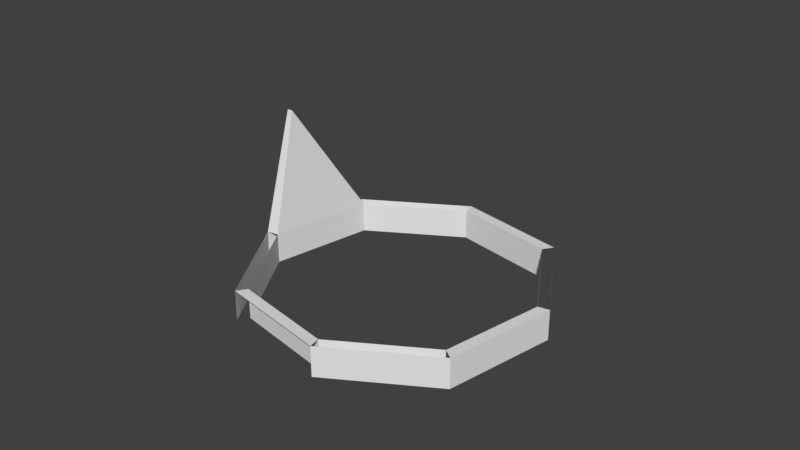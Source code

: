 # Source: lot2.blend  (saved by Blender 2.78.0; exported with 4.5.12 LTS)
import bpy
from mathutils import Matrix  # noqa: F401  (used for matrix-valued properties, if any)

bpy.ops.wm.read_factory_settings(use_empty=True)
scene = bpy.context.scene
scene.name = 'Scene'

# ---- collections
col_collection_1 = bpy.data.collections.new('Collection 1'); scene.collection.children.link(col_collection_1)

# ---- world
world_world = bpy.data.worlds.new('World'); scene.world = world_world
world_world.color = (0.05088, 0.05088, 0.05088)
world_world.use_sun_shadow = False
world_world.sun_shadow_jitter_overblur = 0.0
world_world.cycles.sampling_method = 'MANUAL'

# ---- meshes
me_lot = bpy.data.meshes.new('lot')
me_lot.from_pydata([(-0.3455, -0.3455, 0.0), (0.3455, -0.3455, 0.0), (-0.3455, 0.3455, 0.0), (0.3455, 0.3455, 0.0), (-0.5, 0.0, 0.0), (0.0, -0.5, 0.0), (0.5, 0.0, 0.0), (0.0, 0.5, 0.0), (-0.3183, -0.3183, 0.0), (0.3183, -0.3183, 0.0), (-0.3183, 0.3183, 0.0), (0.3183, 0.3183, 0.0), (-0.4606, 0.0, 0.0), (0.0, -0.4606, 0.0), (0.4606, 0.0, 0.0), (0.0, 0.4606, 0.0), (-0.5, 0.0, 0.1), (-0.3455, -0.3455, 0.1), (0.0, -0.5, 0.1), (0.3455, -0.3455, 0.1), (0.5, 0.0, 0.1), (0.3455, 0.3455, 0.1), (0.0, 0.5, 0.1), (-0.3455, 0.3455, 0.1), (0.0, 0.4606, 0.1), (-0.3183, 0.3183, 0.1), (0.4606, 0.0, 0.1), (0.3183, 0.3183, 0.1), (0.0, -0.4606, 0.1), (0.3183, -0.3183, 0.1), (-0.4606, 0.0, 0.1), (-0.3183, -0.3183, 0.1), (-0.3879, -0.2545, 0.4949), (-0.375, -0.2436, 0.4949)], [], [(18, 19, 29, 28), (0, 5, 18, 17), (13, 8, 31, 28), (1, 6, 20, 19), (14, 9, 29, 26), (3, 7, 22, 21), (4, 0, 17, 16), (15, 11, 27, 24), (10, 15, 24, 25), (6, 3, 21, 20), (8, 12, 30, 31), (2, 4, 16, 23), (12, 10, 25, 30), (17, 31, 33, 32), (30, 16, 32, 33), (33, 31, 30), (29, 9, 13, 28), (23, 25, 24, 22), (21, 27, 26, 20)])
me_lot.materials.append(None)
me_lot.use_remesh_preserve_volume = False
me_lot.use_remesh_preserve_attributes = False
me_lot.use_mirror_vertex_groups = False
me_lot.update()

# ---- objects
ob_lot = bpy.data.objects.new('lot', me_lot)

# ---- transforms, parenting, visibility, modifiers, constraints
ob_lot.location = (0.0, 0.0, 0.0)
ob_lot.rotation_euler = (0.0, -0.0, 5.677)
ob_lot.lineart.crease_threshold = 0.0

# ---- collection membership
col_collection_1.objects.link(ob_lot)

# ---- scene / render settings (as saved in the file)
scene.frame_start = 0; scene.frame_end = 24; scene.frame_set(19)
scene.render.engine = 'BLENDER_EEVEE_NEXT'
scene.render.resolution_percentage = 50
scene.render.dither_intensity = 0.0
scene.cycles.use_denoising = False
scene.cycles.samples = 128
scene.cycles.sampling_pattern = 'TABULATED_SOBOL'
scene.cycles.light_sampling_threshold = 0.0
scene.cycles.use_adaptive_sampling = False
scene.cycles.use_light_tree = False
scene.cycles.blur_glossy = 0.0
scene.cycles.sample_clamp_indirect = 0.0
scene.view_settings.view_transform = 'Standard'
bpy.context.view_layer.update()

# ---- added for rendering (the .blend has no active camera and no usable light): camera, sun
cam_auto = bpy.data.cameras.new('AutoCamera')
cam_auto.lens = 50.0
cam_auto.sensor_width = 36.0
cam_auto.clip_end = 1000.0
ob_auto_camera = bpy.data.objects.new('AutoCamera', cam_auto)
scene.collection.objects.link(ob_auto_camera)
ob_auto_camera.location = (1.87737, -2.25284, 1.74935)
ob_auto_camera.rotation_euler = (1.09748, -7.21219e-08, 0.694738)
scene.camera = ob_auto_camera
light_auto_sun = bpy.data.lights.new('AutoSun', 'SUN')
light_auto_sun.energy = 3.0
light_auto_sun.angle = 0.0523599
ob_auto_sun = bpy.data.objects.new('AutoSun', light_auto_sun)
scene.collection.objects.link(ob_auto_sun)
ob_auto_sun.rotation_euler = (0.872665, 0.174533, 0.523599)
bpy.context.view_layer.update()
